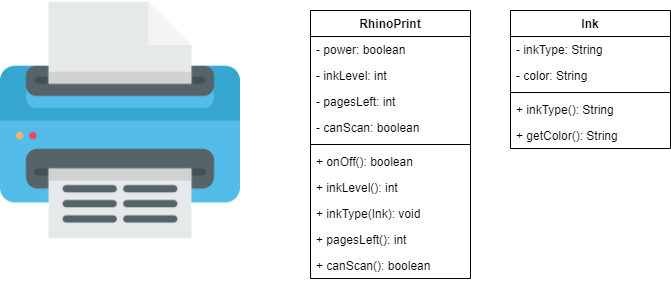

The diagram above was exported from draw.io. Its source (the exported page's mxGraphModel, read from the mxfile embedded in the PNG):
<mxGraphModel dx="782" dy="465" grid="1" gridSize="10" guides="1" tooltips="1" connect="1" arrows="1" fold="1" page="1" pageScale="1" pageWidth="850" pageHeight="1100" math="0" shadow="0">
  <root>
    <mxCell id="mHQqNGEtPPSV5IoTEosN-0" />
    <mxCell id="mHQqNGEtPPSV5IoTEosN-1" parent="mHQqNGEtPPSV5IoTEosN-0" />
    <mxCell id="mHQqNGEtPPSV5IoTEosN-2" value="" style="shape=image;verticalLabelPosition=bottom;labelBackgroundColor=#ffffff;verticalAlign=top;aspect=fixed;imageAspect=0;image=data:image/png,(base64 omitted: 14900 chars);" parent="mHQqNGEtPPSV5IoTEosN-1" vertex="1">
      <mxGeometry x="10" y="30" width="240" height="240" as="geometry" />
    </mxCell>
    <mxCell id="PTiTs7X2s98-m1lCUl2f-0" value="RhinoPrint" style="swimlane;fontStyle=1;align=center;verticalAlign=top;childLayout=stackLayout;horizontal=1;startSize=26;horizontalStack=0;resizeParent=1;resizeParentMax=0;resizeLast=0;collapsible=1;marginBottom=0;" parent="mHQqNGEtPPSV5IoTEosN-1" vertex="1">
      <mxGeometry x="320" y="40" width="160" height="268" as="geometry" />
    </mxCell>
    <mxCell id="PTiTs7X2s98-m1lCUl2f-1" value="- power: boolean" style="text;strokeColor=none;fillColor=none;align=left;verticalAlign=top;spacingLeft=4;spacingRight=4;overflow=hidden;rotatable=0;points=[[0,0.5],[1,0.5]];portConstraint=eastwest;" parent="PTiTs7X2s98-m1lCUl2f-0" vertex="1">
      <mxGeometry y="26" width="160" height="26" as="geometry" />
    </mxCell>
    <mxCell id="PTiTs7X2s98-m1lCUl2f-8" value="- inkLevel: int" style="text;strokeColor=none;fillColor=none;align=left;verticalAlign=top;spacingLeft=4;spacingRight=4;overflow=hidden;rotatable=0;points=[[0,0.5],[1,0.5]];portConstraint=eastwest;" parent="PTiTs7X2s98-m1lCUl2f-0" vertex="1">
      <mxGeometry y="52" width="160" height="26" as="geometry" />
    </mxCell>
    <mxCell id="PTiTs7X2s98-m1lCUl2f-9" value="- pagesLeft: int" style="text;strokeColor=none;fillColor=none;align=left;verticalAlign=top;spacingLeft=4;spacingRight=4;overflow=hidden;rotatable=0;points=[[0,0.5],[1,0.5]];portConstraint=eastwest;" parent="PTiTs7X2s98-m1lCUl2f-0" vertex="1">
      <mxGeometry y="78" width="160" height="26" as="geometry" />
    </mxCell>
    <mxCell id="PTiTs7X2s98-m1lCUl2f-13" value="- canScan: boolean" style="text;strokeColor=none;fillColor=none;align=left;verticalAlign=top;spacingLeft=4;spacingRight=4;overflow=hidden;rotatable=0;points=[[0,0.5],[1,0.5]];portConstraint=eastwest;" parent="PTiTs7X2s98-m1lCUl2f-0" vertex="1">
      <mxGeometry y="104" width="160" height="26" as="geometry" />
    </mxCell>
    <mxCell id="PTiTs7X2s98-m1lCUl2f-2" value="" style="line;strokeWidth=1;fillColor=none;align=left;verticalAlign=middle;spacingTop=-1;spacingLeft=3;spacingRight=3;rotatable=0;labelPosition=right;points=[];portConstraint=eastwest;" parent="PTiTs7X2s98-m1lCUl2f-0" vertex="1">
      <mxGeometry y="130" width="160" height="8" as="geometry" />
    </mxCell>
    <mxCell id="PTiTs7X2s98-m1lCUl2f-3" value="+ onOff(): boolean" style="text;strokeColor=none;fillColor=none;align=left;verticalAlign=top;spacingLeft=4;spacingRight=4;overflow=hidden;rotatable=0;points=[[0,0.5],[1,0.5]];portConstraint=eastwest;" parent="PTiTs7X2s98-m1lCUl2f-0" vertex="1">
      <mxGeometry y="138" width="160" height="26" as="geometry" />
    </mxCell>
    <mxCell id="PTiTs7X2s98-m1lCUl2f-10" value="+ inkLevel(): int" style="text;strokeColor=none;fillColor=none;align=left;verticalAlign=top;spacingLeft=4;spacingRight=4;overflow=hidden;rotatable=0;points=[[0,0.5],[1,0.5]];portConstraint=eastwest;" parent="PTiTs7X2s98-m1lCUl2f-0" vertex="1">
      <mxGeometry y="164" width="160" height="26" as="geometry" />
    </mxCell>
    <mxCell id="PTiTs7X2s98-m1lCUl2f-18" value="+ inkType(Ink): void " style="text;strokeColor=none;fillColor=none;align=left;verticalAlign=top;spacingLeft=4;spacingRight=4;overflow=hidden;rotatable=0;points=[[0,0.5],[1,0.5]];portConstraint=eastwest;" parent="PTiTs7X2s98-m1lCUl2f-0" vertex="1">
      <mxGeometry y="190" width="160" height="26" as="geometry" />
    </mxCell>
    <mxCell id="PTiTs7X2s98-m1lCUl2f-11" value="+ pagesLeft(): int" style="text;strokeColor=none;fillColor=none;align=left;verticalAlign=top;spacingLeft=4;spacingRight=4;overflow=hidden;rotatable=0;points=[[0,0.5],[1,0.5]];portConstraint=eastwest;" parent="PTiTs7X2s98-m1lCUl2f-0" vertex="1">
      <mxGeometry y="216" width="160" height="26" as="geometry" />
    </mxCell>
    <mxCell id="PTiTs7X2s98-m1lCUl2f-12" value="+ canScan(): boolean" style="text;strokeColor=none;fillColor=none;align=left;verticalAlign=top;spacingLeft=4;spacingRight=4;overflow=hidden;rotatable=0;points=[[0,0.5],[1,0.5]];portConstraint=eastwest;" parent="PTiTs7X2s98-m1lCUl2f-0" vertex="1">
      <mxGeometry y="242" width="160" height="26" as="geometry" />
    </mxCell>
    <mxCell id="PTiTs7X2s98-m1lCUl2f-19" value="Ink" style="swimlane;fontStyle=1;align=center;verticalAlign=top;childLayout=stackLayout;horizontal=1;startSize=26;horizontalStack=0;resizeParent=1;resizeParentMax=0;resizeLast=0;collapsible=1;marginBottom=0;" parent="mHQqNGEtPPSV5IoTEosN-1" vertex="1">
      <mxGeometry x="520" y="40" width="160" height="138" as="geometry" />
    </mxCell>
    <mxCell id="PTiTs7X2s98-m1lCUl2f-20" value="- inkType: String&#10;" style="text;strokeColor=none;fillColor=none;align=left;verticalAlign=top;spacingLeft=4;spacingRight=4;overflow=hidden;rotatable=0;points=[[0,0.5],[1,0.5]];portConstraint=eastwest;" parent="PTiTs7X2s98-m1lCUl2f-19" vertex="1">
      <mxGeometry y="26" width="160" height="26" as="geometry" />
    </mxCell>
    <mxCell id="PTiTs7X2s98-m1lCUl2f-23" value="- color: String&#10;" style="text;strokeColor=none;fillColor=none;align=left;verticalAlign=top;spacingLeft=4;spacingRight=4;overflow=hidden;rotatable=0;points=[[0,0.5],[1,0.5]];portConstraint=eastwest;" parent="PTiTs7X2s98-m1lCUl2f-19" vertex="1">
      <mxGeometry y="52" width="160" height="26" as="geometry" />
    </mxCell>
    <mxCell id="PTiTs7X2s98-m1lCUl2f-21" value="" style="line;strokeWidth=1;fillColor=none;align=left;verticalAlign=middle;spacingTop=-1;spacingLeft=3;spacingRight=3;rotatable=0;labelPosition=right;points=[];portConstraint=eastwest;" parent="PTiTs7X2s98-m1lCUl2f-19" vertex="1">
      <mxGeometry y="78" width="160" height="8" as="geometry" />
    </mxCell>
    <mxCell id="PTiTs7X2s98-m1lCUl2f-22" value="+ inkType(): String" style="text;strokeColor=none;fillColor=none;align=left;verticalAlign=top;spacingLeft=4;spacingRight=4;overflow=hidden;rotatable=0;points=[[0,0.5],[1,0.5]];portConstraint=eastwest;" parent="PTiTs7X2s98-m1lCUl2f-19" vertex="1">
      <mxGeometry y="86" width="160" height="26" as="geometry" />
    </mxCell>
    <mxCell id="PTiTs7X2s98-m1lCUl2f-24" value="+ getColor(): String" style="text;strokeColor=none;fillColor=none;align=left;verticalAlign=top;spacingLeft=4;spacingRight=4;overflow=hidden;rotatable=0;points=[[0,0.5],[1,0.5]];portConstraint=eastwest;" parent="PTiTs7X2s98-m1lCUl2f-19" vertex="1">
      <mxGeometry y="112" width="160" height="26" as="geometry" />
    </mxCell>
  </root>
</mxGraphModel>